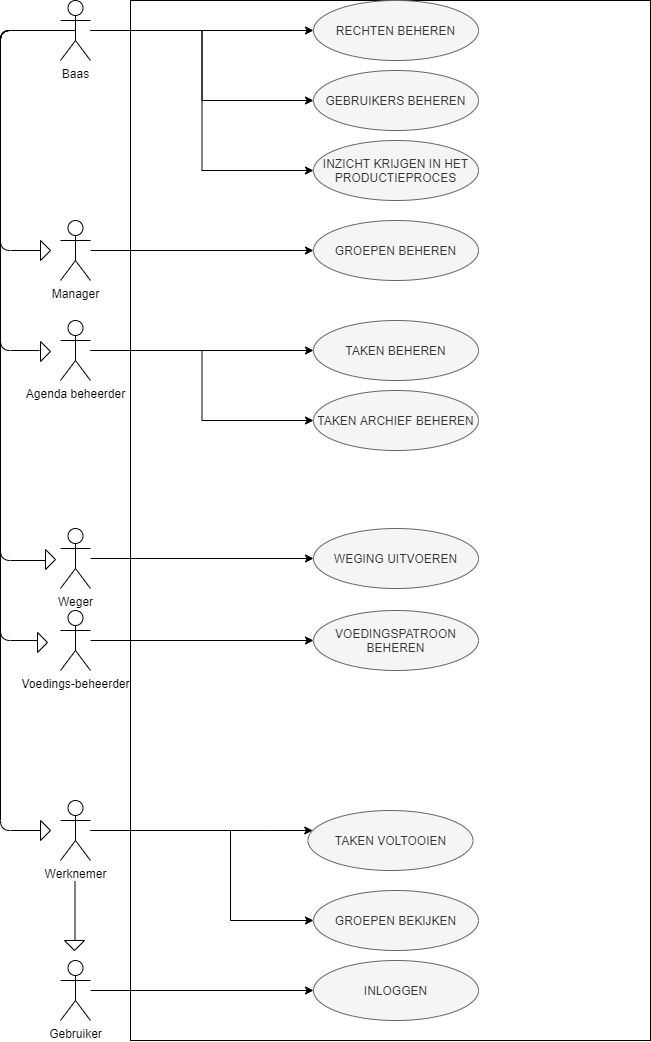

The diagram above was exported from draw.io. Its source (the exported page's mxGraphModel, read from the mxfile embedded in the PNG):
<mxGraphModel dx="778" dy="993" grid="1" gridSize="10" guides="1" tooltips="1" connect="1" arrows="1" fold="1" page="1" pageScale="1" pageWidth="850" pageHeight="1100" math="0" shadow="0">
  <root>
    <mxCell id="0" />
    <mxCell id="1" parent="0" />
    <mxCell id="joWscZY9LGwhtiFTBgU--1" value="" style="rounded=0;whiteSpace=wrap;html=1;" parent="1" vertex="1">
      <mxGeometry x="160" y="40" width="520" height="1040" as="geometry" />
    </mxCell>
    <mxCell id="joWscZY9LGwhtiFTBgU--19" style="edgeStyle=orthogonalEdgeStyle;rounded=0;orthogonalLoop=1;jettySize=auto;html=1;" parent="1" source="joWscZY9LGwhtiFTBgU--2" target="joWscZY9LGwhtiFTBgU--18" edge="1">
      <mxGeometry relative="1" as="geometry" />
    </mxCell>
    <mxCell id="joWscZY9LGwhtiFTBgU--21" style="edgeStyle=orthogonalEdgeStyle;rounded=0;orthogonalLoop=1;jettySize=auto;html=1;entryX=0;entryY=0.5;entryDx=0;entryDy=0;" parent="1" source="joWscZY9LGwhtiFTBgU--2" target="joWscZY9LGwhtiFTBgU--20" edge="1">
      <mxGeometry relative="1" as="geometry" />
    </mxCell>
    <mxCell id="joWscZY9LGwhtiFTBgU--23" style="edgeStyle=orthogonalEdgeStyle;rounded=0;orthogonalLoop=1;jettySize=auto;html=1;entryX=0;entryY=0.5;entryDx=0;entryDy=0;" parent="1" source="joWscZY9LGwhtiFTBgU--2" target="joWscZY9LGwhtiFTBgU--22" edge="1">
      <mxGeometry relative="1" as="geometry" />
    </mxCell>
    <mxCell id="joWscZY9LGwhtiFTBgU--2" value="Baas" style="shape=umlActor;verticalLabelPosition=bottom;verticalAlign=top;html=1;outlineConnect=0;" parent="1" vertex="1">
      <mxGeometry x="90" y="40" width="30" height="60" as="geometry" />
    </mxCell>
    <mxCell id="joWscZY9LGwhtiFTBgU--27" style="edgeStyle=orthogonalEdgeStyle;rounded=0;orthogonalLoop=1;jettySize=auto;html=1;entryX=0;entryY=0.5;entryDx=0;entryDy=0;" parent="1" source="joWscZY9LGwhtiFTBgU--5" target="joWscZY9LGwhtiFTBgU--26" edge="1">
      <mxGeometry relative="1" as="geometry" />
    </mxCell>
    <mxCell id="joWscZY9LGwhtiFTBgU--30" style="edgeStyle=orthogonalEdgeStyle;rounded=0;orthogonalLoop=1;jettySize=auto;html=1;entryX=0;entryY=0.5;entryDx=0;entryDy=0;" parent="1" source="joWscZY9LGwhtiFTBgU--5" target="joWscZY9LGwhtiFTBgU--29" edge="1">
      <mxGeometry relative="1" as="geometry" />
    </mxCell>
    <mxCell id="joWscZY9LGwhtiFTBgU--5" value="Agenda beheerder" style="shape=umlActor;verticalLabelPosition=bottom;verticalAlign=top;html=1;outlineConnect=0;" parent="1" vertex="1">
      <mxGeometry x="90" y="360" width="30" height="60" as="geometry" />
    </mxCell>
    <mxCell id="joWscZY9LGwhtiFTBgU--28" style="edgeStyle=orthogonalEdgeStyle;rounded=0;orthogonalLoop=1;jettySize=auto;html=1;entryX=0;entryY=0.5;entryDx=0;entryDy=0;" parent="1" source="joWscZY9LGwhtiFTBgU--6" target="joWscZY9LGwhtiFTBgU--24" edge="1">
      <mxGeometry relative="1" as="geometry" />
    </mxCell>
    <mxCell id="joWscZY9LGwhtiFTBgU--6" value="Voedings-beheerder" style="shape=umlActor;verticalLabelPosition=bottom;verticalAlign=top;html=1;outlineConnect=0;" parent="1" vertex="1">
      <mxGeometry x="90" y="650" width="30" height="60" as="geometry" />
    </mxCell>
    <mxCell id="btHVzODUxwp__F5mZrqM-3" style="edgeStyle=orthogonalEdgeStyle;rounded=0;orthogonalLoop=1;jettySize=auto;html=1;" parent="1" source="joWscZY9LGwhtiFTBgU--8" target="joWscZY9LGwhtiFTBgU--34" edge="1">
      <mxGeometry relative="1" as="geometry">
        <Array as="points">
          <mxPoint x="300" y="870" />
          <mxPoint x="300" y="870" />
        </Array>
      </mxGeometry>
    </mxCell>
    <mxCell id="btHVzODUxwp__F5mZrqM-4" style="edgeStyle=orthogonalEdgeStyle;rounded=0;orthogonalLoop=1;jettySize=auto;html=1;entryX=0;entryY=0.5;entryDx=0;entryDy=0;" parent="1" source="joWscZY9LGwhtiFTBgU--8" target="joWscZY9LGwhtiFTBgU--42" edge="1">
      <mxGeometry relative="1" as="geometry">
        <Array as="points">
          <mxPoint x="260" y="870" />
          <mxPoint x="260" y="960" />
        </Array>
      </mxGeometry>
    </mxCell>
    <mxCell id="joWscZY9LGwhtiFTBgU--8" value="Werknemer" style="shape=umlActor;verticalLabelPosition=bottom;verticalAlign=top;html=1;outlineConnect=0;" parent="1" vertex="1">
      <mxGeometry x="90" y="840" width="30" height="60" as="geometry" />
    </mxCell>
    <mxCell id="joWscZY9LGwhtiFTBgU--14" style="edgeStyle=orthogonalEdgeStyle;rounded=0;orthogonalLoop=1;jettySize=auto;html=1;" parent="1" source="joWscZY9LGwhtiFTBgU--9" target="joWscZY9LGwhtiFTBgU--11" edge="1">
      <mxGeometry relative="1" as="geometry" />
    </mxCell>
    <mxCell id="joWscZY9LGwhtiFTBgU--9" value="Gebruiker" style="shape=umlActor;verticalLabelPosition=bottom;verticalAlign=top;html=1;outlineConnect=0;" parent="1" vertex="1">
      <mxGeometry x="90" y="1000" width="30" height="60" as="geometry" />
    </mxCell>
    <mxCell id="joWscZY9LGwhtiFTBgU--11" value="INLOGGEN" style="ellipse;whiteSpace=wrap;html=1;fillColor=#f5f5f5;strokeColor=#666666;fontColor=#333333;" parent="1" vertex="1">
      <mxGeometry x="343" y="1000" width="165" height="60" as="geometry" />
    </mxCell>
    <mxCell id="joWscZY9LGwhtiFTBgU--18" value="RECHTEN BEHEREN" style="ellipse;whiteSpace=wrap;html=1;fillColor=#f5f5f5;strokeColor=#666666;fontColor=#333333;" parent="1" vertex="1">
      <mxGeometry x="343" y="40" width="165" height="60" as="geometry" />
    </mxCell>
    <mxCell id="joWscZY9LGwhtiFTBgU--20" value="GEBRUIKERS BEHEREN" style="ellipse;whiteSpace=wrap;html=1;fillColor=#f5f5f5;strokeColor=#666666;fontColor=#333333;" parent="1" vertex="1">
      <mxGeometry x="343" y="110" width="165" height="60" as="geometry" />
    </mxCell>
    <mxCell id="joWscZY9LGwhtiFTBgU--22" value="INZICHT KRIJGEN IN HET PRODUCTIEPROCES" style="ellipse;whiteSpace=wrap;html=1;fillColor=#f5f5f5;strokeColor=#666666;fontColor=#333333;" parent="1" vertex="1">
      <mxGeometry x="343" y="180" width="165" height="60" as="geometry" />
    </mxCell>
    <mxCell id="joWscZY9LGwhtiFTBgU--24" value="VOEDINGSPATROON BEHEREN" style="ellipse;whiteSpace=wrap;html=1;fillColor=#f5f5f5;strokeColor=#666666;fontColor=#333333;" parent="1" vertex="1">
      <mxGeometry x="343" y="650" width="165" height="60" as="geometry" />
    </mxCell>
    <mxCell id="joWscZY9LGwhtiFTBgU--26" value="TAKEN BEHEREN" style="ellipse;whiteSpace=wrap;html=1;fillColor=#f5f5f5;strokeColor=#666666;fontColor=#333333;" parent="1" vertex="1">
      <mxGeometry x="343" y="360" width="165" height="60" as="geometry" />
    </mxCell>
    <mxCell id="joWscZY9LGwhtiFTBgU--29" value="TAKEN ARCHIEF BEHEREN" style="ellipse;whiteSpace=wrap;html=1;fillColor=#f5f5f5;strokeColor=#666666;fontColor=#333333;" parent="1" vertex="1">
      <mxGeometry x="343" y="430" width="165" height="60" as="geometry" />
    </mxCell>
    <mxCell id="joWscZY9LGwhtiFTBgU--34" value="TAKEN VOLTOOIEN" style="ellipse;whiteSpace=wrap;html=1;fillColor=#f5f5f5;strokeColor=#666666;fontColor=#333333;" parent="1" vertex="1">
      <mxGeometry x="337.5" y="850" width="165" height="60" as="geometry" />
    </mxCell>
    <mxCell id="joWscZY9LGwhtiFTBgU--42" value="GROEPEN BEKIJKEN" style="ellipse;whiteSpace=wrap;html=1;fillColor=#f5f5f5;strokeColor=#666666;fontColor=#333333;" parent="1" vertex="1">
      <mxGeometry x="343" y="930" width="165" height="60" as="geometry" />
    </mxCell>
    <mxCell id="joWscZY9LGwhtiFTBgU--49" style="edgeStyle=orthogonalEdgeStyle;rounded=0;orthogonalLoop=1;jettySize=auto;html=1;" parent="1" source="joWscZY9LGwhtiFTBgU--47" target="joWscZY9LGwhtiFTBgU--48" edge="1">
      <mxGeometry relative="1" as="geometry" />
    </mxCell>
    <mxCell id="joWscZY9LGwhtiFTBgU--47" value="Manager" style="shape=umlActor;verticalLabelPosition=bottom;verticalAlign=top;html=1;outlineConnect=0;" parent="1" vertex="1">
      <mxGeometry x="90" y="260" width="30" height="60" as="geometry" />
    </mxCell>
    <mxCell id="joWscZY9LGwhtiFTBgU--48" value="GROEPEN BEHEREN" style="ellipse;whiteSpace=wrap;html=1;fillColor=#f5f5f5;strokeColor=#666666;fontColor=#333333;" parent="1" vertex="1">
      <mxGeometry x="343" y="260" width="165" height="60" as="geometry" />
    </mxCell>
    <mxCell id="joWscZY9LGwhtiFTBgU--50" style="edgeStyle=orthogonalEdgeStyle;rounded=0;orthogonalLoop=1;jettySize=auto;html=1;entryX=0;entryY=0.5;entryDx=0;entryDy=0;" parent="1" source="joWscZY9LGwhtiFTBgU--51" target="joWscZY9LGwhtiFTBgU--52" edge="1">
      <mxGeometry relative="1" as="geometry" />
    </mxCell>
    <mxCell id="joWscZY9LGwhtiFTBgU--51" value="Weger" style="shape=umlActor;verticalLabelPosition=bottom;verticalAlign=top;html=1;outlineConnect=0;" parent="1" vertex="1">
      <mxGeometry x="90" y="568" width="30" height="60" as="geometry" />
    </mxCell>
    <mxCell id="joWscZY9LGwhtiFTBgU--52" value="WEGING UITVOEREN" style="ellipse;whiteSpace=wrap;html=1;fillColor=#f5f5f5;strokeColor=#666666;fontColor=#333333;" parent="1" vertex="1">
      <mxGeometry x="343" y="568" width="165" height="60" as="geometry" />
    </mxCell>
    <mxCell id="qDsQDpZ9T8D3QN59WO_j-24" value="" style="endArrow=none;html=1;" parent="1" edge="1">
      <mxGeometry width="50" height="50" relative="1" as="geometry">
        <mxPoint x="104.5" y="981" as="sourcePoint" />
        <mxPoint x="104.5" y="921" as="targetPoint" />
      </mxGeometry>
    </mxCell>
    <mxCell id="qDsQDpZ9T8D3QN59WO_j-25" value="" style="triangle;whiteSpace=wrap;html=1;rotation=-90;direction=west;" parent="1" vertex="1">
      <mxGeometry x="99" y="975" width="10" height="20" as="geometry" />
    </mxCell>
    <mxCell id="pR3g1SQkmT3Can0F9kll-2" value="" style="endArrow=none;html=1;entryX=0.5;entryY=0.5;entryDx=0;entryDy=0;entryPerimeter=0;exitX=0;exitY=0.5;exitDx=0;exitDy=0;" parent="1" source="pR3g1SQkmT3Can0F9kll-3" target="joWscZY9LGwhtiFTBgU--2" edge="1">
      <mxGeometry width="50" height="50" relative="1" as="geometry">
        <mxPoint x="30" y="870" as="sourcePoint" />
        <mxPoint x="30" y="60" as="targetPoint" />
        <Array as="points">
          <mxPoint x="30" y="870" />
          <mxPoint x="30" y="70" />
        </Array>
      </mxGeometry>
    </mxCell>
    <mxCell id="pR3g1SQkmT3Can0F9kll-3" value="" style="triangle;whiteSpace=wrap;html=1;rotation=-180;direction=west;" parent="1" vertex="1">
      <mxGeometry x="70" y="860" width="10" height="20" as="geometry" />
    </mxCell>
    <mxCell id="pR3g1SQkmT3Can0F9kll-9" value="" style="endArrow=none;html=1;entryX=0.5;entryY=0.5;entryDx=0;entryDy=0;entryPerimeter=0;" parent="1" edge="1">
      <mxGeometry width="50" height="50" relative="1" as="geometry">
        <mxPoint x="69" y="390" as="sourcePoint" />
        <mxPoint x="105" y="70" as="targetPoint" />
        <Array as="points">
          <mxPoint x="30" y="390" />
          <mxPoint x="30" y="70" />
        </Array>
      </mxGeometry>
    </mxCell>
    <mxCell id="pR3g1SQkmT3Can0F9kll-10" value="" style="triangle;whiteSpace=wrap;html=1;rotation=-180;direction=west;" parent="1" vertex="1">
      <mxGeometry x="70" y="381" width="10" height="20" as="geometry" />
    </mxCell>
    <mxCell id="pR3g1SQkmT3Can0F9kll-11" value="" style="endArrow=none;html=1;entryX=0.5;entryY=0.5;entryDx=0;entryDy=0;entryPerimeter=0;" parent="1" edge="1">
      <mxGeometry width="50" height="50" relative="1" as="geometry">
        <mxPoint x="70" y="680" as="sourcePoint" />
        <mxPoint x="105" y="70" as="targetPoint" />
        <Array as="points">
          <mxPoint x="30" y="680" />
          <mxPoint x="30" y="70" />
        </Array>
      </mxGeometry>
    </mxCell>
    <mxCell id="pR3g1SQkmT3Can0F9kll-12" value="" style="triangle;whiteSpace=wrap;html=1;rotation=-180;direction=west;" parent="1" vertex="1">
      <mxGeometry x="67" y="672" width="10" height="20" as="geometry" />
    </mxCell>
    <mxCell id="pR3g1SQkmT3Can0F9kll-15" value="" style="endArrow=none;html=1;entryX=0.5;entryY=0.5;entryDx=0;entryDy=0;entryPerimeter=0;" parent="1" edge="1">
      <mxGeometry width="50" height="50" relative="1" as="geometry">
        <mxPoint x="80" y="600" as="sourcePoint" />
        <mxPoint x="105" y="70" as="targetPoint" />
        <Array as="points">
          <mxPoint x="30" y="600" />
          <mxPoint x="30" y="70" />
        </Array>
      </mxGeometry>
    </mxCell>
    <mxCell id="pR3g1SQkmT3Can0F9kll-17" value="" style="triangle;whiteSpace=wrap;html=1;rotation=-180;direction=west;" parent="1" vertex="1">
      <mxGeometry x="75" y="589" width="10" height="20" as="geometry" />
    </mxCell>
    <mxCell id="pR3g1SQkmT3Can0F9kll-19" value="" style="endArrow=none;html=1;entryX=0.5;entryY=0.5;entryDx=0;entryDy=0;entryPerimeter=0;" parent="1" edge="1">
      <mxGeometry width="50" height="50" relative="1" as="geometry">
        <mxPoint x="70" y="290" as="sourcePoint" />
        <mxPoint x="105" y="70" as="targetPoint" />
        <Array as="points">
          <mxPoint x="30" y="290" />
          <mxPoint x="30" y="70" />
        </Array>
      </mxGeometry>
    </mxCell>
    <mxCell id="pR3g1SQkmT3Can0F9kll-20" value="" style="triangle;whiteSpace=wrap;html=1;rotation=-180;direction=west;" parent="1" vertex="1">
      <mxGeometry x="70" y="280" width="10" height="20" as="geometry" />
    </mxCell>
  </root>
</mxGraphModel>